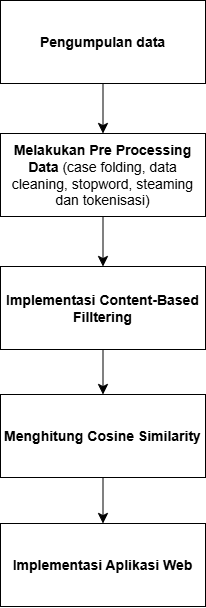

The diagram above was exported from draw.io. Its source (the exported page's mxGraphModel, read from the mxfile embedded in the PNG):
<mxGraphModel dx="1481" dy="1266" grid="0" gridSize="10" guides="1" tooltips="1" connect="1" arrows="1" fold="1" page="0" pageScale="1" pageWidth="850" pageHeight="1100" math="0" shadow="0">
  <root>
    <mxCell id="0" />
    <mxCell id="1" parent="0" />
    <mxCell id="2" style="edgeStyle=none;curved=1;rounded=0;orthogonalLoop=1;jettySize=auto;html=1;entryX=0.5;entryY=0;entryDx=0;entryDy=0;fontSize=12;startSize=8;endSize=8;" edge="1" source="3" target="5" parent="1">
      <mxGeometry relative="1" as="geometry" />
    </mxCell>
    <mxCell id="3" value="&lt;font style=&quot;font-size: 14px;&quot;&gt;&lt;b&gt;Pengumpulan data&lt;/b&gt;&lt;/font&gt;" style="rounded=0;whiteSpace=wrap;html=1;" vertex="1" parent="1">
      <mxGeometry x="132" y="-44" width="205" height="83" as="geometry" />
    </mxCell>
    <mxCell id="4" style="edgeStyle=none;curved=1;rounded=0;orthogonalLoop=1;jettySize=auto;html=1;entryX=0.5;entryY=0;entryDx=0;entryDy=0;fontSize=12;startSize=8;endSize=8;" edge="1" source="5" target="7" parent="1">
      <mxGeometry relative="1" as="geometry" />
    </mxCell>
    <mxCell id="5" value="&lt;span style=&quot;font-size: 14px;&quot;&gt;&lt;b&gt;Melakukan Pre Processing Data&lt;/b&gt; (case folding, data cleaning, stopword, steaming dan tokenisasi)&lt;/span&gt;" style="rounded=0;whiteSpace=wrap;html=1;" vertex="1" parent="1">
      <mxGeometry x="132" y="89" width="205" height="83" as="geometry" />
    </mxCell>
    <mxCell id="6" style="edgeStyle=none;curved=1;rounded=0;orthogonalLoop=1;jettySize=auto;html=1;entryX=0.5;entryY=0;entryDx=0;entryDy=0;fontSize=12;startSize=8;endSize=8;" edge="1" source="7" target="9" parent="1">
      <mxGeometry relative="1" as="geometry" />
    </mxCell>
    <mxCell id="7" value="&lt;span style=&quot;font-size: 14px;&quot;&gt;&lt;b&gt;Implementasi Content-Based Filltering&lt;/b&gt;&lt;/span&gt;" style="rounded=0;whiteSpace=wrap;html=1;" vertex="1" parent="1">
      <mxGeometry x="132" y="222" width="205" height="83" as="geometry" />
    </mxCell>
    <mxCell id="8" style="edgeStyle=none;curved=1;rounded=0;orthogonalLoop=1;jettySize=auto;html=1;entryX=0.5;entryY=0;entryDx=0;entryDy=0;fontSize=12;startSize=8;endSize=8;" edge="1" source="9" target="10" parent="1">
      <mxGeometry relative="1" as="geometry" />
    </mxCell>
    <mxCell id="9" value="&lt;span style=&quot;font-size: 14px;&quot;&gt;&lt;b&gt;Menghitung Cosine Similarity&lt;/b&gt;&lt;/span&gt;" style="rounded=0;whiteSpace=wrap;html=1;" vertex="1" parent="1">
      <mxGeometry x="132" y="350" width="205" height="83" as="geometry" />
    </mxCell>
    <mxCell id="10" value="&lt;span style=&quot;font-size: 14px;&quot;&gt;&lt;b&gt;Implementasi Aplikasi Web&lt;/b&gt;&lt;/span&gt;" style="rounded=0;whiteSpace=wrap;html=1;" vertex="1" parent="1">
      <mxGeometry x="132" y="479" width="205" height="83" as="geometry" />
    </mxCell>
  </root>
</mxGraphModel>